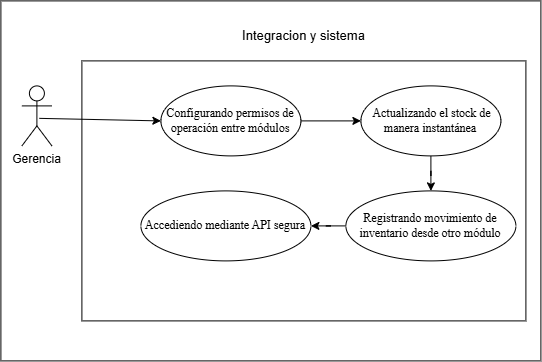

The diagram above was exported from draw.io. Its source (the exported page's mxGraphModel, read from the mxfile embedded in the PNG):
<mxGraphModel dx="2742" dy="1458" grid="1" gridSize="10" guides="1" tooltips="1" connect="1" arrows="1" fold="1" page="1" pageScale="1" pageWidth="827" pageHeight="1169" math="0" shadow="0">
  <root>
    <mxCell id="0" />
    <mxCell id="1" parent="0" />
    <mxCell id="32H0DEgUNfhWJEcKCqJm-3" parent="1" style="rounded=0;whiteSpace=wrap;html=1;" value="" vertex="1">
      <mxGeometry height="360" width="540" x="70" y="430" as="geometry" />
    </mxCell>
    <mxCell id="32H0DEgUNfhWJEcKCqJm-4" parent="1" style="rounded=0;whiteSpace=wrap;html=1;" value="" vertex="1">
      <mxGeometry height="260" width="444" x="151" y="490" as="geometry" />
    </mxCell>
    <mxCell id="32H0DEgUNfhWJEcKCqJm-5" edge="1" parent="1" source="32H0DEgUNfhWJEcKCqJm-6" style="rounded=0;orthogonalLoop=1;jettySize=auto;html=1;entryX=0;entryY=0.5;entryDx=0;entryDy=0;exitX=0.581;exitY=0.541;exitDx=0;exitDy=0;exitPerimeter=0;" target="32H0DEgUNfhWJEcKCqJm-8">
      <mxGeometry relative="1" as="geometry">
        <Array as="points" />
        <mxPoint x="-104" y="979" as="sourcePoint" />
        <mxPoint y="984" as="targetPoint" />
      </mxGeometry>
    </mxCell>
    <mxCell id="32H0DEgUNfhWJEcKCqJm-6" parent="1" style="shape=umlActor;verticalLabelPosition=bottom;verticalAlign=top;html=1;" value="Gerencia" vertex="1">
      <mxGeometry height="60" width="30" x="91" y="515" as="geometry" />
    </mxCell>
    <mxCell id="32H0DEgUNfhWJEcKCqJm-7" edge="1" parent="1" source="32H0DEgUNfhWJEcKCqJm-8" style="rounded=0;orthogonalLoop=1;jettySize=auto;html=1;exitX=1;exitY=0.5;exitDx=0;exitDy=0;entryX=0;entryY=0.5;entryDx=0;entryDy=0;" target="32H0DEgUNfhWJEcKCqJm-10">
      <mxGeometry relative="1" as="geometry">
        <mxPoint x="382" y="546" as="targetPoint" />
      </mxGeometry>
    </mxCell>
    <mxCell id="32H0DEgUNfhWJEcKCqJm-8" parent="1" style="ellipse;whiteSpace=wrap;html=1;" value="&lt;font face=&quot;Times New Roman, serif&quot;&gt;&lt;span style=&quot;white-space-collapse: preserve;&quot;&gt;Configurando permisos de operación entre módulos&lt;/span&gt;&lt;/font&gt;" vertex="1">
      <mxGeometry height="70" width="140" x="230" y="515" as="geometry" />
    </mxCell>
    <mxCell id="32H0DEgUNfhWJEcKCqJm-9" parent="1" style="text;html=1;whiteSpace=wrap;align=center;verticalAlign=middle;rounded=0;" value="&lt;font style=&quot;font-size: 13px;&quot;&gt;Integracion y sistema&lt;/font&gt;" vertex="1">
      <mxGeometry height="30" width="164.75" x="290.62" y="450" as="geometry" />
    </mxCell>
    <mxCell id="kUyi_X-03xNLDFUvgIGX-2" edge="1" parent="1" source="32H0DEgUNfhWJEcKCqJm-10" style="edgeStyle=orthogonalEdgeStyle;rounded=0;orthogonalLoop=1;jettySize=auto;html=1;" target="kUyi_X-03xNLDFUvgIGX-1" value="">
      <mxGeometry relative="1" as="geometry" />
    </mxCell>
    <mxCell id="32H0DEgUNfhWJEcKCqJm-10" parent="1" style="ellipse;whiteSpace=wrap;html=1;" value="&lt;span style=&quot;font-family: &amp;quot;Times New Roman&amp;quot;, serif; white-space: pre-wrap; color: rgb(0, 0, 0);&quot;&gt; Actualizando el stock de manera instantánea&lt;/span&gt;" vertex="1">
      <mxGeometry height="70" width="140" x="430" y="515" as="geometry" />
    </mxCell>
    <mxCell id="32H0DEgUNfhWJEcKCqJm-11" edge="1" parent="1" source="32H0DEgUNfhWJEcKCqJm-9" style="edgeStyle=orthogonalEdgeStyle;rounded=0;orthogonalLoop=1;jettySize=auto;html=1;innerLoopWaypoints=1;exitX=0.5;exitY=1;exitDx=0;exitDy=0;" target="32H0DEgUNfhWJEcKCqJm-9">
      <mxGeometry relative="1" as="geometry" />
    </mxCell>
    <mxCell id="dbVBu_4ppL4exNHwS9Jf-3" edge="1" parent="1" source="kUyi_X-03xNLDFUvgIGX-1" style="edgeStyle=orthogonalEdgeStyle;rounded=0;orthogonalLoop=1;jettySize=auto;html=1;" target="dbVBu_4ppL4exNHwS9Jf-2" value="">
      <mxGeometry relative="1" as="geometry" />
    </mxCell>
    <mxCell id="kUyi_X-03xNLDFUvgIGX-1" parent="1" style="ellipse;whiteSpace=wrap;html=1;" value="&lt;font face=&quot;Times New Roman, serif&quot;&gt;&lt;span style=&quot;white-space-collapse: preserve;&quot;&gt;Registrando movimiento de inventario desde otro módulo&lt;/span&gt;&lt;/font&gt;" vertex="1">
      <mxGeometry height="70" width="170" x="415" y="620" as="geometry" />
    </mxCell>
    <mxCell id="dbVBu_4ppL4exNHwS9Jf-2" parent="1" style="ellipse;whiteSpace=wrap;html=1;" value="&lt;font face=&quot;Times New Roman, serif&quot;&gt;&lt;span style=&quot;white-space-collapse: preserve;&quot;&gt;Accediendo mediante API segura&lt;/span&gt;&lt;/font&gt;" vertex="1">
      <mxGeometry height="70" width="170" x="210" y="620" as="geometry" />
    </mxCell>
  </root>
</mxGraphModel>